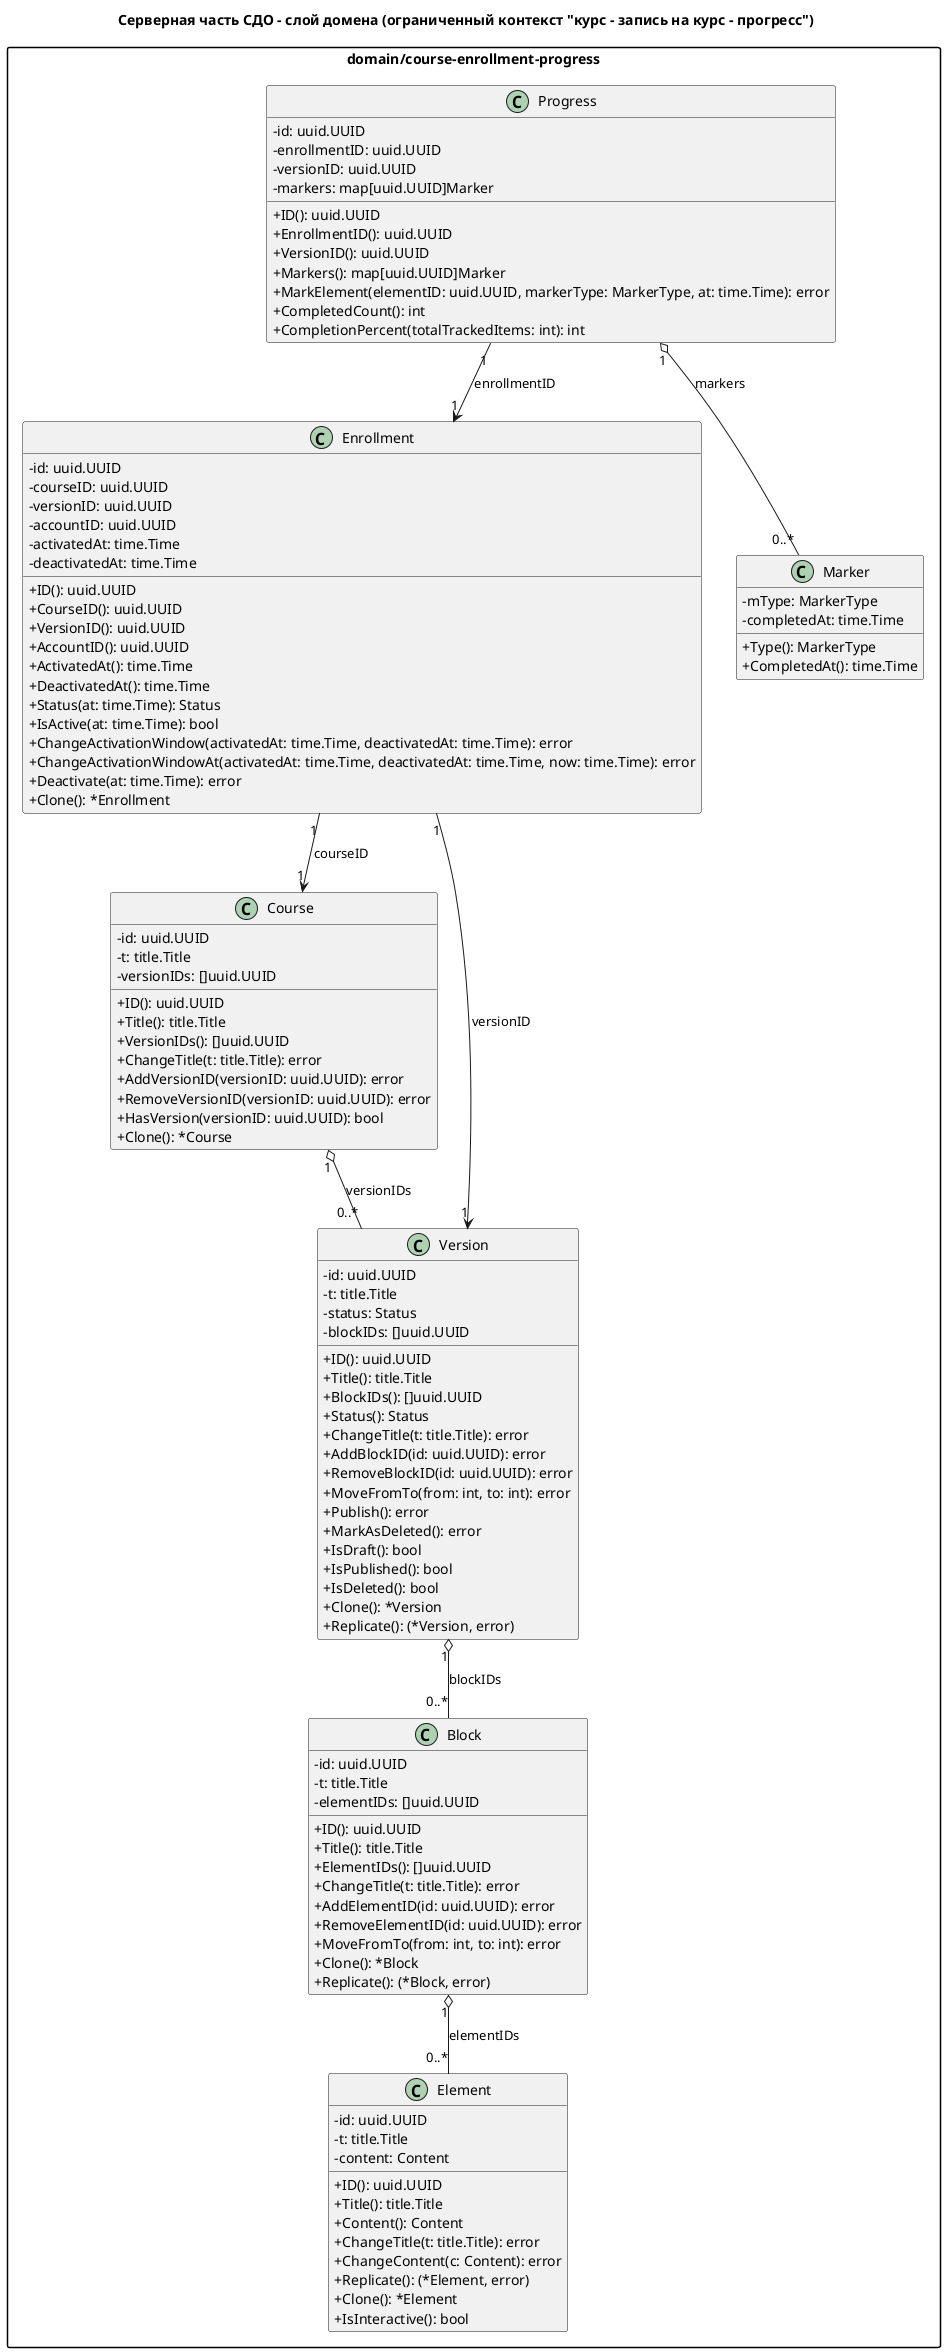

The diagram above was rendered by PlantUML. Its source (embedded in the PNG):
@startuml
title Серверная часть СДО - слой домена (ограниченный контекст "курс - запись на курс - прогресс") 

skinparam classAttributeIconSize 0
skinparam packageStyle rectangle
hide empty members

package "domain/course-enrollment-progress" {
  class Course {
    - id: uuid.UUID
    - t: title.Title
    - versionIDs: []uuid.UUID
    + ID(): uuid.UUID
    + Title(): title.Title
    + VersionIDs(): []uuid.UUID
    + ChangeTitle(t: title.Title): error
    + AddVersionID(versionID: uuid.UUID): error
    + RemoveVersionID(versionID: uuid.UUID): error
    + HasVersion(versionID: uuid.UUID): bool
    + Clone(): *Course
  }

  class Version {
    - id: uuid.UUID
    - t: title.Title
    - status: Status
    - blockIDs: []uuid.UUID
    + ID(): uuid.UUID
    + Title(): title.Title
    + BlockIDs(): []uuid.UUID
    + Status(): Status
    + ChangeTitle(t: title.Title): error
    + AddBlockID(id: uuid.UUID): error
    + RemoveBlockID(id: uuid.UUID): error
    + MoveFromTo(from: int, to: int): error
    + Publish(): error
    + MarkAsDeleted(): error
    + IsDraft(): bool
    + IsPublished(): bool
    + IsDeleted(): bool
    + Clone(): *Version
    + Replicate(): (*Version, error)
  }

  class Block {
    - id: uuid.UUID
    - t: title.Title
    - elementIDs: []uuid.UUID
    + ID(): uuid.UUID
    + Title(): title.Title
    + ElementIDs(): []uuid.UUID
    + ChangeTitle(t: title.Title): error
    + AddElementID(id: uuid.UUID): error
    + RemoveElementID(id: uuid.UUID): error
    + MoveFromTo(from: int, to: int): error
    + Clone(): *Block
    + Replicate(): (*Block, error)
  }

  class Element {
    - id: uuid.UUID
    - t: title.Title
    - content: Content
    + ID(): uuid.UUID
    + Title(): title.Title
    + Content(): Content
    + ChangeTitle(t: title.Title): error
    + ChangeContent(c: Content): error
    + Replicate(): (*Element, error)
    + Clone(): *Element
    + IsInteractive(): bool
  }

  class Enrollment {
    - id: uuid.UUID
    - courseID: uuid.UUID
    - versionID: uuid.UUID
    - accountID: uuid.UUID
    - activatedAt: time.Time
    - deactivatedAt: time.Time
    + ID(): uuid.UUID
    + CourseID(): uuid.UUID
    + VersionID(): uuid.UUID
    + AccountID(): uuid.UUID
    + ActivatedAt(): time.Time
    + DeactivatedAt(): time.Time
    + Status(at: time.Time): Status
    + IsActive(at: time.Time): bool
    + ChangeActivationWindow(activatedAt: time.Time, deactivatedAt: time.Time): error
    + ChangeActivationWindowAt(activatedAt: time.Time, deactivatedAt: time.Time, now: time.Time): error
    + Deactivate(at: time.Time): error
    + Clone(): *Enrollment
  }

  class Progress {
    - id: uuid.UUID
    - enrollmentID: uuid.UUID
    - versionID: uuid.UUID
    - markers: map[uuid.UUID]Marker
    + ID(): uuid.UUID
    + EnrollmentID(): uuid.UUID
    + VersionID(): uuid.UUID
    + Markers(): map[uuid.UUID]Marker
    + MarkElement(elementID: uuid.UUID, markerType: MarkerType, at: time.Time): error
    + CompletedCount(): int
    + CompletionPercent(totalTrackedItems: int): int
  }

  class Marker {
    - mType: MarkerType
    - completedAt: time.Time
    + Type(): MarkerType
    + CompletedAt(): time.Time
  }

  ' связи внутри домена
  Course "1" o-- "0..*" Version : versionIDs
  Version "1" o-- "0..*" Block : blockIDs
  Block "1" o-- "0..*" Element : elementIDs
  Enrollment "1" --> "1" Course : courseID
  Enrollment "1" --> "1" Version : versionID
  Progress "1" --> "1" Enrollment : enrollmentID
  Progress "1" o-- "0..*" Marker : markers
}

@enduml